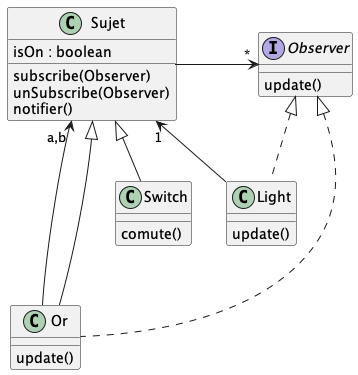

The diagram above was rendered by PlantUML. Its source (embedded in the PNG):
@startuml
'https://plantuml.com/class-diagram

class Sujet{
    isOn : boolean
    subscribe(Observer)
    unSubscribe(Observer)
    notifier()
}

interface Observer {
    update()
}

Sujet -> "*" Observer

class Switch {
    comute()
}

Sujet <|-- Switch

class Or {
    update()
}

Sujet "a,b" <- Or
Sujet <|-- Or
Observer <|... Or

class Light {
    update()
}

Observer <|.. Light
Sujet "1" <- Light
@enduml